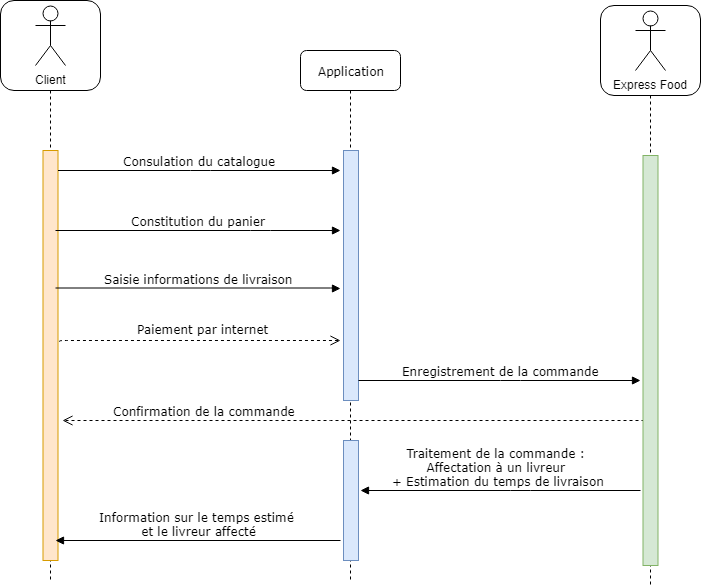

The diagram above was exported from draw.io. Its source (the exported page's mxGraphModel, read from the mxfile embedded in the PNG):
<mxGraphModel dx="1394" dy="742" grid="1" gridSize="10" guides="1" tooltips="1" connect="1" arrows="1" fold="1" page="1" pageScale="1" pageWidth="1100" pageHeight="850" background="#ffffff" math="0" shadow="0">
  <root>
    <mxCell id="0" />
    <mxCell id="1" parent="0" />
    <mxCell id="7baba1c4bc27f4b0-2" value="Application" style="shape=umlLifeline;perimeter=lifelinePerimeter;whiteSpace=wrap;html=1;container=1;collapsible=0;recursiveResize=0;outlineConnect=0;rounded=1;shadow=0;comic=0;labelBackgroundColor=none;strokeColor=#000000;strokeWidth=1;fillColor=#FFFFFF;fontFamily=Verdana;fontSize=12;fontColor=#000000;align=center;" parent="1" vertex="1">
      <mxGeometry x="450" y="80" width="100" height="530" as="geometry" />
    </mxCell>
    <mxCell id="7baba1c4bc27f4b0-10" value="" style="html=1;points=[];perimeter=orthogonalPerimeter;rounded=0;shadow=0;comic=0;labelBackgroundColor=none;strokeColor=#6c8ebf;strokeWidth=1;fillColor=#dae8fc;fontFamily=Verdana;fontSize=12;align=center;" parent="7baba1c4bc27f4b0-2" vertex="1">
      <mxGeometry x="43" y="100" width="15" height="250" as="geometry" />
    </mxCell>
    <mxCell id="_0YxLnoCEwtBfin_p22l-1" value="" style="html=1;points=[];perimeter=orthogonalPerimeter;rounded=0;shadow=0;comic=0;labelBackgroundColor=none;strokeColor=#6c8ebf;strokeWidth=1;fillColor=#dae8fc;fontFamily=Verdana;fontSize=12;align=center;" vertex="1" parent="7baba1c4bc27f4b0-2">
      <mxGeometry x="43" y="390" width="15" height="120" as="geometry" />
    </mxCell>
    <mxCell id="7baba1c4bc27f4b0-8" value="&lt;br&gt;&lt;br&gt;" style="shape=umlLifeline;perimeter=lifelinePerimeter;whiteSpace=wrap;html=1;container=1;collapsible=0;recursiveResize=0;outlineConnect=0;rounded=1;shadow=0;comic=0;labelBackgroundColor=none;strokeColor=#000000;strokeWidth=1;fillColor=#FFFFFF;fontFamily=Verdana;fontSize=12;fontColor=#000000;align=center;size=90;" parent="1" vertex="1">
      <mxGeometry x="150" y="30" width="100" height="580" as="geometry" />
    </mxCell>
    <mxCell id="7baba1c4bc27f4b0-9" value="" style="html=1;points=[];perimeter=orthogonalPerimeter;rounded=0;shadow=0;comic=0;labelBackgroundColor=none;strokeColor=#d79b00;strokeWidth=1;fillColor=#ffe6cc;fontFamily=Verdana;fontSize=12;align=center;" parent="7baba1c4bc27f4b0-8" vertex="1">
      <mxGeometry x="42.5" y="150" width="15" height="410" as="geometry" />
    </mxCell>
    <mxCell id="LZab5Kaj3eW1PawlsVJO-1" value="Client" style="shape=umlActor;verticalLabelPosition=bottom;labelBackgroundColor=#ffffff;verticalAlign=top;html=1;outlineConnect=0;" parent="7baba1c4bc27f4b0-8" vertex="1">
      <mxGeometry x="35" y="5" width="30" height="60" as="geometry" />
    </mxCell>
    <mxCell id="7baba1c4bc27f4b0-30" value="Paiement par internet" style="html=1;verticalAlign=bottom;endArrow=open;dashed=1;endSize=8;labelBackgroundColor=none;fontFamily=Verdana;fontSize=12;edgeStyle=elbowEdgeStyle;elbow=vertical;exitX=1.133;exitY=0.466;exitDx=0;exitDy=0;exitPerimeter=0;" parent="1" edge="1" source="7baba1c4bc27f4b0-9">
      <mxGeometry x="0.0179" y="2" relative="1" as="geometry">
        <mxPoint x="490" y="370" as="targetPoint" />
        <Array as="points">
          <mxPoint x="420" y="370" />
          <mxPoint x="390" y="330" />
          <mxPoint x="400" y="282" />
          <mxPoint x="670" y="600" />
        </Array>
        <mxPoint x="210" y="328" as="sourcePoint" />
        <mxPoint as="offset" />
      </mxGeometry>
    </mxCell>
    <mxCell id="7baba1c4bc27f4b0-11" value="Consulation du catalogue" style="html=1;verticalAlign=bottom;endArrow=block;labelBackgroundColor=none;fontFamily=Verdana;fontSize=12;edgeStyle=elbowEdgeStyle;elbow=vertical;" parent="1" source="7baba1c4bc27f4b0-9" edge="1">
      <mxGeometry relative="1" as="geometry">
        <mxPoint x="320" y="190" as="sourcePoint" />
        <mxPoint x="490" y="200" as="targetPoint" />
        <Array as="points">
          <mxPoint x="350" y="200" />
        </Array>
      </mxGeometry>
    </mxCell>
    <mxCell id="LZab5Kaj3eW1PawlsVJO-5" value="Constitution du panier" style="html=1;verticalAlign=bottom;endArrow=block;labelBackgroundColor=none;fontFamily=Verdana;fontSize=12;edgeStyle=elbowEdgeStyle;elbow=vertical;" parent="1" edge="1">
      <mxGeometry relative="1" as="geometry">
        <mxPoint x="205" y="260" as="sourcePoint" />
        <mxPoint x="490" y="260" as="targetPoint" />
        <Array as="points">
          <mxPoint x="410" y="260" />
          <mxPoint x="352" y="238" />
        </Array>
      </mxGeometry>
    </mxCell>
    <mxCell id="LZab5Kaj3eW1PawlsVJO-7" value="Confirmation de la commande" style="html=1;verticalAlign=bottom;endArrow=open;dashed=1;endSize=8;labelBackgroundColor=none;fontFamily=Verdana;fontSize=12;edgeStyle=elbowEdgeStyle;elbow=vertical;" parent="1" edge="1">
      <mxGeometry x="0.5119" relative="1" as="geometry">
        <mxPoint x="212" y="450" as="targetPoint" />
        <Array as="points">
          <mxPoint x="470" y="450" />
          <mxPoint x="364" y="390" />
          <mxPoint x="674" y="674.5" />
        </Array>
        <mxPoint x="794" y="450" as="sourcePoint" />
        <mxPoint as="offset" />
      </mxGeometry>
    </mxCell>
    <mxCell id="LZab5Kaj3eW1PawlsVJO-8" value="Enregistrement de la commande" style="html=1;verticalAlign=bottom;endArrow=block;labelBackgroundColor=none;fontFamily=Verdana;fontSize=12;edgeStyle=elbowEdgeStyle;elbow=vertical;" parent="1" edge="1">
      <mxGeometry x="0.0091" relative="1" as="geometry">
        <mxPoint x="508" y="410" as="sourcePoint" />
        <mxPoint x="790" y="410" as="targetPoint" />
        <mxPoint as="offset" />
        <Array as="points">
          <mxPoint x="660" y="410" />
        </Array>
      </mxGeometry>
    </mxCell>
    <mxCell id="LZab5Kaj3eW1PawlsVJO-10" value="Saisie informations de livraison" style="html=1;verticalAlign=bottom;endArrow=block;labelBackgroundColor=none;fontFamily=Verdana;fontSize=12;edgeStyle=elbowEdgeStyle;elbow=vertical;" parent="1" edge="1">
      <mxGeometry relative="1" as="geometry">
        <mxPoint x="205" y="317.5" as="sourcePoint" />
        <mxPoint x="490" y="318" as="targetPoint" />
        <Array as="points">
          <mxPoint x="420" y="317.5" />
          <mxPoint x="362" y="295.5" />
        </Array>
      </mxGeometry>
    </mxCell>
    <mxCell id="LZab5Kaj3eW1PawlsVJO-11" value="Traitement de la commande : &lt;br&gt;Affectation à un livreur &lt;br&gt;+ Estimation du temps de livraison" style="html=1;verticalAlign=bottom;endArrow=block;labelBackgroundColor=none;fontFamily=Verdana;fontSize=12;edgeStyle=elbowEdgeStyle;elbow=vertical;" parent="1" edge="1">
      <mxGeometry x="0.013" relative="1" as="geometry">
        <mxPoint x="790" y="520" as="sourcePoint" />
        <mxPoint x="510" y="520" as="targetPoint" />
        <mxPoint as="offset" />
        <Array as="points">
          <mxPoint x="670" y="520" />
        </Array>
      </mxGeometry>
    </mxCell>
    <mxCell id="LZab5Kaj3eW1PawlsVJO-12" value="Information sur le temps estimé &lt;br&gt;et le livreur affecté" style="html=1;verticalAlign=bottom;endArrow=block;labelBackgroundColor=none;fontFamily=Verdana;fontSize=12;edgeStyle=elbowEdgeStyle;elbow=vertical;" parent="1" edge="1">
      <mxGeometry relative="1" as="geometry">
        <mxPoint x="490" y="570" as="sourcePoint" />
        <mxPoint x="205" y="570" as="targetPoint" />
        <mxPoint x="1" as="offset" />
      </mxGeometry>
    </mxCell>
    <mxCell id="_0YxLnoCEwtBfin_p22l-3" value="&lt;br&gt;&lt;br&gt;" style="shape=umlLifeline;perimeter=lifelinePerimeter;whiteSpace=wrap;html=1;container=1;collapsible=0;recursiveResize=0;outlineConnect=0;rounded=1;shadow=0;comic=0;labelBackgroundColor=none;strokeColor=#000000;strokeWidth=1;fillColor=#FFFFFF;fontFamily=Verdana;fontSize=12;fontColor=#000000;align=center;size=90;" vertex="1" parent="1">
      <mxGeometry x="750" y="35" width="100" height="580" as="geometry" />
    </mxCell>
    <mxCell id="_0YxLnoCEwtBfin_p22l-4" value="" style="html=1;points=[];perimeter=orthogonalPerimeter;rounded=0;shadow=0;comic=0;labelBackgroundColor=none;strokeColor=#82b366;strokeWidth=1;fillColor=#d5e8d4;fontFamily=Verdana;fontSize=12;align=center;" vertex="1" parent="_0YxLnoCEwtBfin_p22l-3">
      <mxGeometry x="42.5" y="150" width="15" height="410" as="geometry" />
    </mxCell>
    <mxCell id="_0YxLnoCEwtBfin_p22l-5" value="Express Food" style="shape=umlActor;verticalLabelPosition=bottom;labelBackgroundColor=#ffffff;verticalAlign=top;html=1;outlineConnect=0;" vertex="1" parent="_0YxLnoCEwtBfin_p22l-3">
      <mxGeometry x="35" y="5" width="30" height="60" as="geometry" />
    </mxCell>
  </root>
</mxGraphModel>